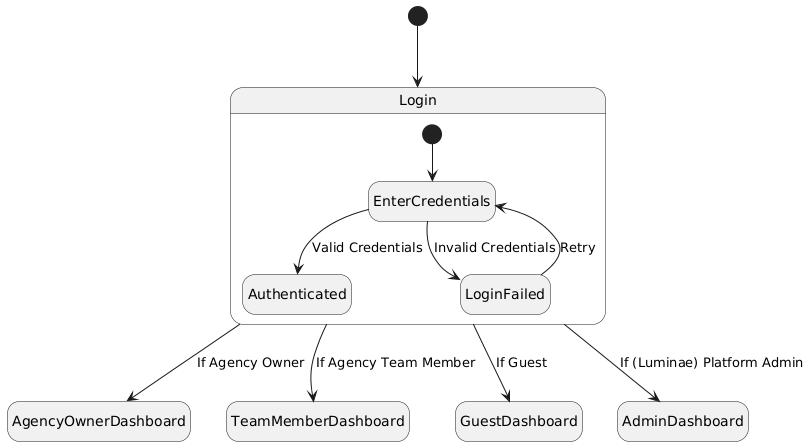

The diagram above was rendered by PlantUML. Its source (embedded in the PNG):
@startuml
hide empty description

[*] --> Login

state "Login" as Login {
    [*] --> EnterCredentials
    EnterCredentials --> Authenticated : Valid Credentials
    EnterCredentials --> LoginFailed : Invalid Credentials
    LoginFailed --> EnterCredentials : Retry
}

Login --> AgencyOwnerDashboard : If Agency Owner
Login --> TeamMemberDashboard : If Agency Team Member
Login --> GuestDashboard : If Guest
Login --> AdminDashboard : If (Luminae) Platform Admin
@enduml